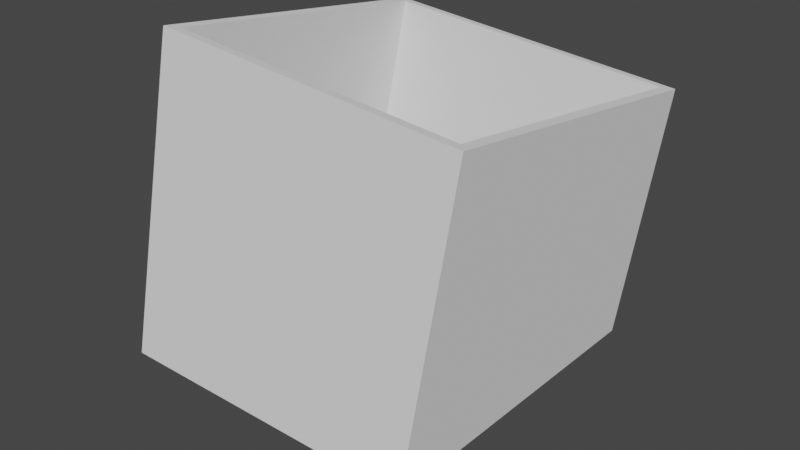 # Source: crooked-cube.blend  (saved by Blender 3.0.42; exported with 4.5.12 LTS)
import bpy
from mathutils import Matrix  # noqa: F401  (used for matrix-valued properties, if any)

bpy.ops.wm.read_factory_settings(use_empty=True)
scene = bpy.context.scene
scene.name = 'Scene'

# ---- collections
col_collection = bpy.data.collections.new('Collection'); scene.collection.children.link(col_collection)

# ---- world
world_world = bpy.data.worlds.new('World'); scene.world = world_world
world_world.use_nodes = True; world_world.node_tree.nodes.clear()
_N = world_world.node_tree.nodes; _L = world_world.node_tree.links
n0 = _N.new('ShaderNodeOutputWorld'); n0.name = 'World Output'; n0.location = (300, 300)
n1 = _N.new('ShaderNodeBackground'); n1.name = 'Background'; n1.location = (10, 300)
n1.inputs[0].default_value = (0.05088, 0.05088, 0.05088, 1.0)
_L.new(n1.outputs[0], n0.inputs[0])
n0.is_active_output = True
world_world.color = (0.05088, 0.05088, 0.05088)
world_world.use_sun_shadow = False
world_world.sun_shadow_jitter_overblur = 0.0

# ---- meshes
me_cube_004 = bpy.data.meshes.new('Cube.004')
me_cube_004.from_pydata([(-0.08, -0.08, 0.08), (-0.08, 0.08, 0.08), (0.08, -0.08, 0.08), (0.08, 0.08, 0.08), (-0.08, -0.08, -0.08041), (-0.07565, -0.07371, -0.07139), (-0.08, 0.08, -0.05817), (-0.07557, 0.07403, -0.05145), (0.08, 0.08, -0.04518), (0.07443, 0.07403, -0.03928), (0.08, -0.08, -0.06743), (0.07435, -0.07371, -0.05922), (-0.07506, -0.07488, 0.08), (-0.07506, 0.07489, 0.08), (0.07493, -0.07487, 0.08), (0.07493, 0.07489, 0.08), (0.007002, 0.002445, -0.06189), (0.00641, 0.001431, -0.05459), (0.006139, 0.0005006, -0.05474), (0.006731, 0.001516, -0.06204), (0.00569, -0.0003572, -0.05489), (0.006282, 0.0006582, -0.0622), (0.00508, -0.00111, -0.05504), (0.005673, -9.375e-05, -0.06235), (-0.002882, 0.003388, -0.06256), (-0.002773, 0.002422, -0.06269), (-0.0028, 0.004354, -0.06242), (-0.002529, 0.005284, -0.06227), (-0.00147, 0.006893, -0.06196), (-0.002005, 0.0006383, -0.06287), (-0.00208, 0.006141, -0.06211), (-0.001375, -0.0001107, -0.06292), (-0.002477, 0.001493, -0.06279), (0.004333, -0.001728, -0.05519), (0.004926, -0.0007115, -0.0625), (0.002034, 0.008352, -0.06147), (0.001063, 0.008255, -0.06156), (0.0001317, 0.007971, -0.06168), (0.003946, 0.00798, -0.06137), (0.005577, 0.00691, -0.06138), (0.004814, 0.007524, -0.06136), (0.003007, 0.00826, -0.06141), (-0.0007236, 0.007511, -0.06181), (0.003478, -0.002188, -0.05532), (0.004071, -0.001171, -0.06263), (0.002546, -0.002472, -0.05543), (0.00314, -0.001455, -0.06275), (-0.0006113, -0.0007248, -0.06295), (0.001195, -0.00146, -0.0629), (0.0002565, -0.00118, -0.06294), (0.002169, -0.001553, -0.06284), (0.006207, 0.006161, -0.06144), (0.007085, 0.003412, -0.06175), (0.006976, 0.004378, -0.06162), (0.00668, 0.005306, -0.06152), (0.001576, -0.002569, -0.05553), (0.000602, -0.002477, -0.05559), (-0.0003366, -0.002197, -0.05563), (-0.003474, 0.002374, -0.05527), (-0.002597, -0.0003771, -0.05557), (-0.003069, 0.0004785, -0.05549), (-0.003365, 0.001407, -0.05539), (-0.001204, -0.001741, -0.05564), (-0.001968, -0.001127, -0.05562), (-0.003391, 0.003341, -0.05513), (-0.00312, 0.004271, -0.05498), (-0.001314, 0.006499, -0.05454), (-0.002061, 0.005881, -0.05468), (-0.002671, 0.005129, -0.05483), (0.001444, 0.007341, -0.0542), (0.0004727, 0.007244, -0.05429), (0.002417, 0.007248, -0.05413), (-0.0004585, 0.006959, -0.0544), (0.004223, 0.006513, -0.05408), (0.004987, 0.005898, -0.05411), (0.006088, 0.004293, -0.05423), (0.006493, 0.002398, -0.05446), (0.006384, 0.003364, -0.05433), (0.005617, 0.005149, -0.05416), (0.003356, 0.006969, -0.05409), (0.02529, 0.02502, -0.04988), (0.02587, 0.02602, -0.05708), (0.0177, 0.01874, -0.05134), (0.02466, 0.02577, -0.04983), (0.02492, 0.02545, -0.04985), (0.01992, 0.01868, -0.05858), (0.01933, 0.01767, -0.05135), (0.01791, 0.01858, -0.05135), (0.01847, 0.01813, -0.05136), (0.02027, 0.01739, -0.05131), (0.01905, 0.01913, -0.05859), (0.02222, 0.0174, -0.05116), (0.024, 0.01814, -0.05091), (0.02315, 0.01768, -0.05104), (0.02125, 0.0173, -0.05125), (0.02536, 0.01951, -0.05062), (0.02616, 0.02227, -0.05018), (0.0162, 0.02224, -0.05099), (0.02608, 0.0213, -0.05032), (0.017, 0.025, -0.05055), (0.02605, 0.02323, -0.05006), (0.01655, 0.02414, -0.05071), (0.02576, 0.02416, -0.04995), (0.02634, 0.02516, -0.05716), (0.01628, 0.02321, -0.05085), (0.02581, 0.02037, -0.05046), (0.01921, 0.02683, -0.05013), (0.01836, 0.02637, -0.05026), (0.02111, 0.02721, -0.04992), (0.02475, 0.01876, -0.05077), (0.02014, 0.02711, -0.05001), (0.01761, 0.02575, -0.0504), (0.01678, 0.02325, -0.0582), (0.01689, 0.02228, -0.05833), (0.01686, 0.02421, -0.05806), (0.01766, 0.0205, -0.05852), (0.01758, 0.026, -0.05776), (0.01829, 0.01975, -0.05857), (0.01719, 0.02135, -0.05843), (0.01714, 0.02514, -0.05791), (0.01819, 0.02675, -0.0576), (0.01894, 0.02737, -0.05746), (0.02073, 0.02811, -0.05721), (0.0198, 0.02783, -0.05732), (0.02361, 0.02784, -0.05701), (0.02267, 0.02812, -0.05705), (0.02664, 0.02424, -0.05727), (0.02524, 0.02677, -0.05703), (0.02549, 0.02647, -0.05705), (0.02448, 0.02738, -0.057), (0.01849, 0.01959, -0.05857), (0.0217, 0.02821, -0.05711), (0.01707, 0.01949, -0.05129), (0.02675, 0.02327, -0.05739), (0.0166, 0.02035, -0.05121), (0.02389, 0.02638, -0.04981), (0.02209, 0.02712, -0.04985), (0.02667, 0.0223, -0.05753), (0.02303, 0.02684, -0.04982), (0.0163, 0.02128, -0.05111), (0.02086, 0.0184, -0.05855), (0.02183, 0.01831, -0.05848), (0.02639, 0.02137, -0.05768), (0.0228, 0.0184, -0.05839), (0.02459, 0.01915, -0.05814), (0.02373, 0.01869, -0.05827), (0.02595, 0.02052, -0.05784), (0.02534, 0.01976, -0.05799), (0.02634, -0.01927, -0.05577), (0.02694, -0.01825, -0.06315), (0.02589, -0.02013, -0.05592), (0.02649, -0.0191, -0.0633), (0.01883, -0.01987, -0.06403), (0.0182, -0.01912, -0.06398), (0.01959, -0.02049, -0.06406), (0.02528, -0.02088, -0.05607), (0.02588, -0.01986, -0.06346), (0.01773, -0.01827, -0.0639), (0.02046, -0.02094, -0.06405), (0.02164, -0.01243, -0.05523), (0.02224, -0.01141, -0.06258), (0.01743, -0.01734, -0.06379), (0.0214, -0.02122, -0.06401), (0.01732, -0.01637, -0.06367), (0.02237, -0.02132, -0.06395), (0.02453, -0.0215, -0.05622), (0.02513, -0.02047, -0.06361), (0.02261, -0.01253, -0.05516), (0.02321, -0.0115, -0.06251), (0.0174, -0.01541, -0.06353), (0.02334, -0.02122, -0.06385), (0.01814, -0.01389, -0.05571), (0.01774, -0.01438, -0.05581), (0.01974, -0.01281, -0.05543), (0.01888, -0.01327, -0.05557), (0.02067, -0.01253, -0.05532), (0.02442, -0.01326, -0.05511), (0.02355, -0.0128, -0.05512), (0.02518, -0.01388, -0.05514), (0.02581, -0.01462, -0.05519), (0.02669, -0.01738, -0.05549), (0.02661, -0.01834, -0.05562), (0.02658, -0.01641, -0.05536), (0.01768, -0.01448, -0.06338), (0.02629, -0.01548, -0.05526), (0.02368, -0.02196, -0.05635), (0.01812, -0.01362, -0.06322), (0.02427, -0.02093, -0.06374), (0.0176, -0.02015, -0.0566), (0.01713, -0.0193, -0.05652), (0.01986, -0.02197, -0.05666), (0.01899, -0.02151, -0.05667), (0.02415, -0.01178, -0.06248), (0.01823, -0.0209, -0.05665), (0.02502, -0.01224, -0.06247), (0.02578, -0.01285, -0.06249), (0.02641, -0.0136, -0.06255), (0.02688, -0.01446, -0.06263), (0.02729, -0.01635, -0.06286), (0.02721, -0.01732, -0.063), (0.02718, -0.01538, -0.06273), (0.01753, -0.01464, -0.05586), (0.02274, -0.02225, -0.05646), (0.01708, -0.0155, -0.05601), (0.02127, -0.01151, -0.06267), (0.01869, -0.01292, -0.06308), (0.01683, -0.01837, -0.05642), (0.01873, -0.01287, -0.06307), (0.0208, -0.02225, -0.05662), (0.02177, -0.02234, -0.05656), (0.01681, -0.01643, -0.05616), (0.01672, -0.0174, -0.0563), (0.01948, -0.01225, -0.06292), (0.02034, -0.01179, -0.06279), (-0.01907, -0.02235, -0.05987), (-0.02255, -0.01647, -0.06692), (-0.02219, -0.01457, -0.06662), (-0.02246, -0.0155, -0.06678), (-0.02174, -0.01372, -0.06647), (-0.02039, -0.01235, -0.06617), (-0.02113, -0.01297, -0.06631), (-0.0186, -0.0116, -0.06592), (-0.01953, -0.01189, -0.06604), (-0.02306, -0.01653, -0.05941), (-0.02234, -0.01474, -0.05911), (-0.02279, -0.0156, -0.05926), (-0.02098, -0.01337, -0.05881), (-0.0192, -0.01263, -0.05857), (-0.02013, -0.01291, -0.05868), (-0.02173, -0.01399, -0.05896), (-0.01809, -0.02244, -0.0598), (-0.01534, -0.0216, -0.05947), (-0.01619, -0.02206, -0.0596), (-0.01712, -0.02234, -0.05971), (-0.01353, -0.01937, -0.05902), (-0.01398, -0.02023, -0.05917), (-0.01318, -0.01747, -0.05873), (-0.01326, -0.01844, -0.05887), (-0.01459, -0.02098, -0.05932), (-0.01763, -0.01151, -0.06583), (-0.02244, -0.01744, -0.06704), (-0.02314, -0.0175, -0.05955), (-0.01666, -0.0116, -0.06576), (-0.01823, -0.01253, -0.05848), (-0.02214, -0.01836, -0.06715), (-0.01572, -0.01188, -0.06572), (-0.01725, -0.01262, -0.05841), (-0.02304, -0.01846, -0.05967), (-0.01847, -0.02132, -0.06726), (-0.02167, -0.01922, -0.06723), (-0.01485, -0.01233, -0.06572), (-0.02104, -0.01997, -0.06728), (-0.02274, -0.01939, -0.05977), (-0.01409, -0.01295, -0.06574), (-0.01449, -0.01262, -0.06573), (-0.01631, -0.0129, -0.05837), (-0.02028, -0.02058, -0.0673), (-0.02227, -0.02025, -0.05985), (-0.01941, -0.02104, -0.0673), (-0.01545, -0.01336, -0.05836), (-0.01509, -0.01365, -0.05837), (-0.01652, -0.02131, -0.0671), (-0.01474, -0.02057, -0.06685), (-0.01559, -0.02103, -0.06699), (-0.01749, -0.02141, -0.06719), (-0.01338, -0.0192, -0.06655), (-0.01346, -0.0137, -0.06579), (-0.01258, -0.01645, -0.0661), (-0.02001, -0.02207, -0.05991), (-0.01266, -0.01741, -0.06625), (-0.01269, -0.01548, -0.06598), (-0.01399, -0.01995, -0.06671), (-0.01293, -0.01834, -0.0664), (-0.01298, -0.01455, -0.06587), (-0.02164, -0.021, -0.0599), (-0.01468, -0.01397, -0.05838), (-0.02087, -0.02161, -0.05992), (-0.01405, -0.01472, -0.05843), (-0.01358, -0.01558, -0.05851), (-0.01329, -0.0165, -0.05861), (-0.02212, 0.02611, -0.06096), (-0.02228, 0.0259, -0.061), (-0.01453, 0.01967, -0.06124), (-0.01488, 0.01938, -0.06131), (-0.01528, 0.01905, -0.06139), (-0.01512, 0.01866, -0.05401), (-0.02309, 0.02315, -0.06145), (-0.02298, 0.02218, -0.06158), (-0.023, 0.02412, -0.06131), (-0.02221, 0.0204, -0.06176), (-0.01875, 0.02711, -0.05317), (-0.01817, 0.02812, -0.06036), (-0.02268, 0.02126, -0.06168), (-0.02273, 0.02505, -0.06116), (-0.01586, 0.01805, -0.05416), (-0.0155, 0.01834, -0.05409), (-0.02082, 0.01904, -0.06184), (-0.01901, 0.0183, -0.0618), (-0.01995, 0.01858, -0.06183), (-0.01706, 0.01831, -0.06164), (-0.01613, 0.01859, -0.06152), (-0.01804, 0.01821, -0.06173), (-0.02167, 0.02666, -0.06085), (-0.02158, 0.01965, -0.06182), (-0.01778, 0.02702, -0.0531), (-0.0172, 0.02802, -0.0603), (-0.02287, 0.0249, -0.0538), (-0.02274, 0.02506, -0.05377), (-0.02332, 0.02404, -0.05395), (-0.01672, 0.01759, -0.05429), (-0.02226, 0.02566, -0.05365), (-0.01451, 0.01942, -0.05386), (-0.02359, 0.02311, -0.0541), (-0.02093, 0.02727, -0.0607), (-0.01914, 0.02802, -0.06046), (-0.02007, 0.02773, -0.06057), (-0.01765, 0.0173, -0.0544), (-0.01539, 0.02729, -0.06025), (-0.01626, 0.02774, -0.06026), (-0.01392, 0.02042, -0.06109), (-0.014, 0.02592, -0.06033), (-0.01312, 0.02317, -0.06064), (-0.0132, 0.02221, -0.06078), (-0.01323, 0.02414, -0.06051), (-0.01347, 0.02128, -0.06093), (-0.02151, 0.02627, -0.05351), (-0.01352, 0.02507, -0.06041), (-0.01463, 0.02667, -0.06028), (-0.02367, 0.02215, -0.05424), (-0.01406, 0.02027, -0.05371), (-0.01862, 0.0172, -0.05449), (-0.01684, 0.02674, -0.05306), (-0.02066, 0.02673, -0.05337), (-0.0196, 0.0173, -0.05456), (-0.01379, 0.0212, -0.05356), (-0.02356, 0.02118, -0.05436), (-0.0228, 0.0194, -0.05454), (-0.02327, 0.02025, -0.05446), (-0.0214, 0.01803, -0.05461), (-0.02053, 0.01758, -0.0546), (-0.02217, 0.01865, -0.05459), (-0.01597, 0.02629, -0.05305), (-0.01973, 0.02702, -0.05326), (-0.01411, 0.02407, -0.0532), (-0.01458, 0.02492, -0.05313), (-0.0137, 0.02217, -0.05343), (-0.01381, 0.02314, -0.0533), (-0.01521, 0.02567, -0.05308)], [], [(0, 1, 6, 4), (6, 1, 3, 8), (8, 3, 2, 10), (10, 2, 0, 4), (12, 0, 2, 3, 1, 13, 15, 14), (1, 0, 12, 13), (117, 130, 39, 40, 38, 41, 35, 36, 37, 42, 28, 283, 282, 319, 324, 322, 321, 323, 326, 320, 327, 317, 318, 305, 291, 314, 315, 313, 302, 280, 6, 8, 128, 127, 129, 124, 125, 131, 122, 123, 121, 120, 116, 119, 114, 112, 113, 118, 115), (21, 207, 205, 23), (253, 31, 47, 49, 48, 50, 46, 44, 34, 23, 205, 186, 183, 169, 163, 161, 157, 153, 152, 154, 158, 162, 164, 170, 187, 166, 156, 151, 149, 199, 198, 200, 197, 196, 195, 194, 192, 168, 160, 204, 213, 212, 207, 21, 19, 16, 52, 53, 54, 51, 39, 130, 90, 85, 140, 141, 143, 145, 144, 147, 146, 142, 137, 133, 126, 103, 81, 128, 8, 10, 4, 6, 280, 281, 293, 288, 286, 287, 292, 289, 303, 296, 298, 297, 301, 299, 300, 284, 283, 28, 30, 27, 26, 24, 25, 32, 29, 254, 250, 245, 242, 239, 221, 222, 219, 220, 218, 216, 217, 215, 240, 244, 249, 251, 256, 258, 248, 264, 261, 263, 262, 271, 265, 272, 269, 267, 270, 273, 266), (31, 253, 254, 29), (5, 7, 13, 12), (13, 7, 9, 15), (9, 11, 14, 15), (11, 5, 12, 14), (87, 74, 78, 75, 77, 76, 17, 18, 20, 22, 171, 174, 173, 175, 159, 167, 177, 176, 178, 179, 184, 182, 180, 181, 148, 150, 155, 165, 185, 202, 209, 208, 190, 191, 193, 188, 189, 206, 211, 210, 203, 201, 172, 33, 43, 45, 55, 56, 57, 62, 63, 275, 277, 278, 279, 236, 237, 234, 235, 238, 231, 232, 233, 230, 214, 268, 276, 274, 257, 252, 247, 241, 223, 225, 224, 229, 226, 228, 227, 243, 246, 255, 259, 260, 59, 60, 61, 58, 64, 65, 68, 67, 295, 294, 309, 316, 330, 333, 339, 338, 340, 336, 337, 335, 328, 312, 308, 306, 307, 7, 5, 11, 9, 84, 80, 102, 100, 96, 98, 105, 95, 109, 92, 93, 91, 94, 89, 86, 88), (275, 63, 59, 260), (171, 22, 33, 172), (67, 66, 72, 70, 69, 71, 79, 73, 74, 87, 82, 132, 134, 139, 97, 104, 101, 99, 111, 107, 106, 110, 108, 136, 138, 135, 83, 84, 9, 7, 307, 310, 325, 332, 342, 290, 304, 331, 341, 347, 344, 343, 346, 345, 334, 329, 311, 285, 295), (35, 41, 71, 69), (41, 38, 79, 71), (38, 40, 73, 79), (40, 39, 74, 73), (74, 39, 51, 78), (78, 51, 54, 75), (75, 54, 53, 77), (77, 53, 52, 76), (52, 16, 17, 76), (16, 19, 18, 17), (19, 21, 20, 18), (21, 23, 22, 20), (23, 34, 33, 22), (34, 44, 43, 33), (44, 46, 45, 43), (46, 50, 55, 45), (55, 50, 48, 56), (56, 48, 49, 57), (57, 49, 47, 62), (31, 63, 62, 47), (31, 29, 59, 63), (29, 32, 60, 59), (32, 25, 61, 60), (25, 24, 58, 61), (24, 26, 64, 58), (26, 27, 65, 64), (27, 30, 68, 65), (30, 28, 67, 68), (28, 42, 66, 67), (42, 37, 72, 66), (37, 36, 70, 72), (36, 35, 69, 70), (108, 131, 125, 136), (136, 125, 124, 138), (138, 124, 129, 135), (135, 129, 127, 83), (83, 127, 128, 81, 80, 84), (80, 81, 103, 102), (102, 103, 126, 100), (100, 126, 133, 96), (137, 98, 96, 133), (142, 105, 98, 137), (146, 95, 105, 142), (147, 109, 95, 146), (144, 92, 109, 147), (145, 93, 92, 144), (143, 91, 93, 145), (141, 94, 91, 143), (94, 141, 140, 89), (85, 86, 89, 140), (90, 88, 86, 85), (87, 88, 90, 130, 117, 82), (132, 82, 117, 115), (132, 115, 118, 134), (134, 118, 113, 139), (112, 97, 139, 113), (104, 97, 112, 114), (101, 104, 114, 119), (99, 101, 119, 116), (111, 99, 116, 120), (107, 111, 120, 121), (106, 107, 121, 123), (110, 106, 123, 122), (108, 110, 122, 131), (160, 168, 167, 159), (192, 177, 167, 168), (194, 176, 177, 192), (195, 178, 176, 194), (178, 195, 196, 179), (179, 196, 197, 184), (184, 197, 200, 182), (182, 200, 198, 180), (199, 181, 180, 198), (148, 181, 199, 149), (150, 148, 149, 151), (155, 150, 151, 156), (156, 166, 165, 155), (165, 166, 187, 185), (185, 187, 170, 202), (170, 164, 209, 202), (209, 164, 162, 208), (208, 162, 158, 190), (190, 158, 154, 191), (191, 154, 152, 193), (193, 152, 153, 188), (153, 157, 189, 188), (189, 157, 161, 206), (206, 161, 163, 211), (211, 163, 169, 210), (169, 183, 203, 210), (183, 186, 201, 203), (171, 172, 201, 186, 205, 207), (174, 171, 207, 212), (173, 174, 212, 213), (175, 173, 213, 204), (160, 159, 175, 204), (243, 239, 242, 246), (246, 242, 245, 255), (255, 245, 250, 259), (260, 259, 250, 254, 253, 275), (266, 277, 275, 253), (277, 266, 273, 278), (278, 273, 270, 279), (279, 270, 267, 236), (269, 237, 236, 267), (272, 234, 237, 269), (265, 235, 234, 272), (271, 238, 235, 265), (262, 231, 238, 271), (263, 232, 231, 262), (261, 233, 232, 263), (264, 230, 233, 261), (230, 264, 248, 214), (214, 248, 258, 268), (268, 258, 256, 276), (276, 256, 251, 274), (274, 251, 249, 257), (257, 249, 244, 252), (252, 244, 240, 247), (247, 240, 215, 241), (241, 215, 217, 223), (217, 216, 225, 223), (216, 218, 224, 225), (218, 220, 229, 224), (220, 219, 226, 229), (219, 222, 228, 226), (222, 221, 227, 228), (227, 221, 239, 243), (291, 305, 304, 290), (305, 318, 331, 304), (318, 317, 341, 331), (317, 327, 347, 341), (347, 327, 320, 344), (344, 320, 326, 343), (343, 326, 323, 346), (346, 323, 321, 345), (321, 322, 334, 345), (322, 324, 329, 334), (324, 319, 311, 329), (282, 285, 311, 319), (282, 283, 284, 294, 295, 285), (284, 300, 309, 294), (300, 299, 316, 309), (299, 301, 330, 316), (330, 301, 297, 333), (333, 297, 298, 339), (339, 298, 296, 338), (338, 296, 303, 340), (303, 289, 336, 340), (289, 292, 337, 336), (292, 287, 335, 337), (335, 287, 286, 328), (328, 286, 288, 312), (312, 288, 293, 308), (293, 281, 306, 308), (281, 280, 302, 310, 307, 306), (325, 310, 302, 313), (313, 315, 332, 325), (315, 314, 342, 332), (314, 291, 290, 342), (8, 6, 4, 10)])
_uv = me_cube_004.uv_layers.new(name='UVMap')
_uv.uv.foreach_set('vector', [0.625, 0.0, 0.625, 0.25, 0.4239, 0.25, 0.3915, 0.0, 0.4239, 0.25, 0.625, 0.25, 0.625, 0.5, 0.4428, 0.5, 0.4428, 0.5, 0.625, 0.5, 0.625, 0.75, 0.4104, 0.75, 0.4104, 0.75, 0.625, 0.75, 0.625, 1.0, 0.3915, 1.0, 0.8673, 0.742, 0.875, 0.75, 0.625, 0.75, 0.625, 0.5, 0.875, 0.5, 0.8673, 0.508, 0.6329, 0.508, 0.6329, 0.742, 0.875, 0.5, 0.875, 0.75, 0.8673, 0.742, 0.8673, 0.508, 0.7294, 0.6057, 0.7292, 0.6059, 0.7456, 0.6219, 0.7465, 0.6211, 0.7476, 0.6205, 0.7488, 0.6201, 0.75, 0.62, 0.7512, 0.6201, 0.7524, 0.6205, 0.7535, 0.6211, 0.7544, 0.6219, 0.771, 0.6061, 0.7706, 0.6057, 0.7698, 0.6048, 0.7692, 0.6037, 0.7689, 0.6025, 0.7688, 0.6013, 0.7689, 0.6001, 0.7692, 0.5989, 0.7698, 0.5978, 0.7706, 0.5969, 0.7715, 0.5961, 0.7726, 0.5955, 0.7738, 0.5951, 0.775, 0.595, 0.7762, 0.5951, 0.7774, 0.5955, 0.7785, 0.5961, 0.7794, 0.5969, 0.78, 0.5975, 0.8517, 0.5294, 0.651, 0.5299, 0.7203, 0.5972, 0.7206, 0.5969, 0.7215, 0.5961, 0.7226, 0.5955, 0.7238, 0.5951, 0.725, 0.595, 0.7262, 0.5951, 0.7274, 0.5955, 0.7285, 0.5961, 0.7294, 0.5969, 0.7302, 0.5978, 0.7308, 0.5989, 0.7311, 0.6001, 0.7312, 0.6013, 0.7311, 0.6025, 0.7308, 0.6037, 0.7302, 0.6048, 0.7448, 0.6298, 0.7294, 0.6469, 0.7295, 0.6469, 0.7456, 0.6307, 0.7706, 0.6469, 0.7544, 0.6307, 0.7535, 0.6315, 0.7524, 0.6321, 0.7512, 0.6324, 0.75, 0.6325, 0.7488, 0.6324, 0.7476, 0.6321, 0.7465, 0.6315, 0.7456, 0.6307, 0.7295, 0.6469, 0.7302, 0.6478, 0.7308, 0.6489, 0.7311, 0.6501, 0.7312, 0.6513, 0.7311, 0.6525, 0.7308, 0.6537, 0.7302, 0.6547, 0.7294, 0.6557, 0.7285, 0.6565, 0.7274, 0.6571, 0.7262, 0.6574, 0.725, 0.6575, 0.7238, 0.6574, 0.7226, 0.6571, 0.7215, 0.6565, 0.7206, 0.6557, 0.7198, 0.6548, 0.7192, 0.6537, 0.7189, 0.6525, 0.7188, 0.6513, 0.7189, 0.6501, 0.7192, 0.6489, 0.7198, 0.6478, 0.7206, 0.6469, 0.7215, 0.6461, 0.7226, 0.6455, 0.7238, 0.6451, 0.725, 0.645, 0.7262, 0.6451, 0.7274, 0.6455, 0.7285, 0.6461, 0.7294, 0.6469, 0.7448, 0.6298, 0.7442, 0.6287, 0.7439, 0.6275, 0.7438, 0.6263, 0.7439, 0.6251, 0.7442, 0.6239, 0.7448, 0.6228, 0.7456, 0.6219, 0.7292, 0.6059, 0.7285, 0.6065, 0.7274, 0.6071, 0.7262, 0.6074, 0.725, 0.6075, 0.7238, 0.6074, 0.7226, 0.6071, 0.7215, 0.6065, 0.7206, 0.6057, 0.7198, 0.6048, 0.7192, 0.6037, 0.7189, 0.6025, 0.7187, 0.6013, 0.7189, 0.6001, 0.7192, 0.5989, 0.7198, 0.5978, 0.7203, 0.5972, 0.651, 0.5299, 0.6537, 0.7318, 0.8544, 0.7313, 0.8517, 0.5294, 0.78, 0.5975, 0.7802, 0.5978, 0.7808, 0.5989, 0.7811, 0.6001, 0.7813, 0.6013, 0.7811, 0.6025, 0.7808, 0.6037, 0.7802, 0.6048, 0.7794, 0.6057, 0.7785, 0.6065, 0.7774, 0.6071, 0.7762, 0.6074, 0.775, 0.6075, 0.7738, 0.6074, 0.7726, 0.6071, 0.7715, 0.6065, 0.771, 0.6061, 0.7544, 0.6219, 0.7552, 0.6228, 0.7558, 0.6239, 0.7561, 0.6251, 0.7563, 0.6263, 0.7561, 0.6275, 0.7558, 0.6287, 0.7552, 0.6298, 0.7711, 0.6464, 0.7715, 0.6461, 0.7726, 0.6455, 0.7738, 0.6451, 0.775, 0.645, 0.7762, 0.6451, 0.7774, 0.6455, 0.7785, 0.6461, 0.7794, 0.6469, 0.7802, 0.6478, 0.7808, 0.6489, 0.7811, 0.6501, 0.7812, 0.6513, 0.7811, 0.6525, 0.7808, 0.6537, 0.7802, 0.6548, 0.7794, 0.6557, 0.7785, 0.6565, 0.7774, 0.6571, 0.7762, 0.6574, 0.775, 0.6575, 0.7738, 0.6574, 0.7726, 0.6571, 0.7715, 0.6565, 0.7706, 0.6557, 0.7698, 0.6548, 0.7692, 0.6537, 0.7689, 0.6525, 0.7688, 0.6513, 0.7689, 0.6501, 0.7692, 0.6489, 0.7698, 0.6478, 0.7544, 0.6307, 0.7706, 0.6469, 0.7711, 0.6464, 0.7552, 0.6298, 0.3852, 0.0, 0.4137, 0.25, 0.6021, 0.25, 0.6021, 0.0, 0.6021, 0.25, 0.4137, 0.25, 0.4304, 0.5, 0.602, 0.5, 0.4304, 0.5, 0.4019, 0.75, 0.6021, 0.75, 0.602, 0.5, 0.4019, 0.75, 0.3852, 1.0, 0.6021, 1.0, 0.6021, 0.75, 0.7292, 0.607, 0.7456, 0.6232, 0.7448, 0.6242, 0.7442, 0.6253, 0.7439, 0.6265, 0.7437, 0.6277, 0.7439, 0.629, 0.7442, 0.6301, 0.7448, 0.6312, 0.7456, 0.6322, 0.7294, 0.6486, 0.7285, 0.6478, 0.7274, 0.6472, 0.7262, 0.6469, 0.725, 0.6468, 0.7238, 0.6469, 0.7226, 0.6472, 0.7215, 0.6478, 0.7206, 0.6486, 0.7198, 0.6496, 0.7192, 0.6507, 0.7189, 0.6519, 0.7187, 0.6531, 0.7189, 0.6543, 0.7192, 0.6555, 0.7198, 0.6566, 0.7206, 0.6576, 0.7215, 0.6584, 0.7226, 0.659, 0.7238, 0.6593, 0.725, 0.6595, 0.7262, 0.6593, 0.7274, 0.659, 0.7285, 0.6584, 0.7294, 0.6576, 0.7302, 0.6566, 0.7308, 0.6555, 0.7311, 0.6543, 0.7313, 0.6531, 0.7311, 0.6519, 0.7308, 0.6507, 0.7302, 0.6496, 0.7299, 0.6492, 0.7465, 0.633, 0.7476, 0.6336, 0.7488, 0.6339, 0.75, 0.6341, 0.7512, 0.6339, 0.7524, 0.6336, 0.7535, 0.633, 0.7544, 0.6322, 0.7706, 0.6486, 0.7698, 0.6496, 0.7692, 0.6507, 0.7689, 0.6519, 0.7687, 0.6531, 0.7689, 0.6543, 0.7692, 0.6555, 0.7698, 0.6566, 0.7706, 0.6576, 0.7715, 0.6584, 0.7726, 0.659, 0.7738, 0.6593, 0.775, 0.6595, 0.7762, 0.6593, 0.7774, 0.659, 0.7785, 0.6584, 0.7794, 0.6576, 0.7802, 0.6566, 0.7808, 0.6555, 0.7811, 0.6543, 0.7813, 0.6531, 0.7811, 0.6519, 0.7808, 0.6507, 0.7802, 0.6496, 0.7794, 0.6486, 0.7785, 0.6478, 0.7774, 0.6472, 0.7762, 0.6469, 0.775, 0.6468, 0.7738, 0.6469, 0.7726, 0.6472, 0.7715, 0.6478, 0.7711, 0.6482, 0.7552, 0.6312, 0.7558, 0.6301, 0.7561, 0.629, 0.7562, 0.6277, 0.7561, 0.6265, 0.7558, 0.6253, 0.7552, 0.6242, 0.7544, 0.6232, 0.7711, 0.6072, 0.7715, 0.6076, 0.7726, 0.6082, 0.7738, 0.6085, 0.775, 0.6087, 0.7762, 0.6085, 0.7774, 0.6082, 0.7785, 0.6076, 0.7794, 0.6068, 0.7802, 0.6058, 0.7808, 0.6047, 0.7811, 0.6036, 0.7813, 0.6023, 0.7811, 0.6011, 0.7808, 0.5999, 0.7802, 0.5988, 0.78, 0.5986, 0.8455, 0.5357, 0.848, 0.725, 0.6599, 0.7254, 0.6574, 0.5361, 0.7203, 0.5982, 0.7198, 0.5988, 0.7192, 0.5999, 0.7189, 0.6011, 0.7188, 0.6023, 0.7189, 0.6036, 0.7192, 0.6047, 0.7198, 0.6058, 0.7206, 0.6068, 0.7215, 0.6076, 0.7226, 0.6082, 0.7238, 0.6085, 0.725, 0.6087, 0.7262, 0.6085, 0.7274, 0.6082, 0.7285, 0.6076, 0.7706, 0.6486, 0.7544, 0.6322, 0.7552, 0.6312, 0.7711, 0.6482, 0.7294, 0.6486, 0.7456, 0.6322, 0.7465, 0.633, 0.7299, 0.6492, 0.7544, 0.6232, 0.7535, 0.6224, 0.7524, 0.6218, 0.7512, 0.6215, 0.75, 0.6214, 0.7488, 0.6215, 0.7476, 0.6218, 0.7465, 0.6224, 0.7456, 0.6232, 0.7292, 0.607, 0.7294, 0.6068, 0.7302, 0.6058, 0.7308, 0.6047, 0.7311, 0.6036, 0.7313, 0.6023, 0.7311, 0.6011, 0.7308, 0.5999, 0.7302, 0.5988, 0.7294, 0.5978, 0.7285, 0.597, 0.7274, 0.5964, 0.7262, 0.5961, 0.725, 0.596, 0.7238, 0.5961, 0.7226, 0.5964, 0.7215, 0.597, 0.7206, 0.5978, 0.7203, 0.5982, 0.6574, 0.5361, 0.8455, 0.5357, 0.78, 0.5986, 0.7794, 0.5978, 0.7785, 0.597, 0.7774, 0.5965, 0.7762, 0.5961, 0.775, 0.596, 0.7738, 0.5961, 0.7726, 0.5965, 0.7715, 0.597, 0.7706, 0.5978, 0.7698, 0.5988, 0.7692, 0.5999, 0.7689, 0.6011, 0.7688, 0.6023, 0.7689, 0.6036, 0.7692, 0.6047, 0.7698, 0.6058, 0.7706, 0.6068, 0.7711, 0.6072, 1.0, 0.7332, 0.9688, 0.7332, 0.9688, 0.7351, 1.0, 0.7351, 0.9688, 0.7332, 0.9375, 0.7332, 0.9375, 0.7351, 0.9688, 0.7351, 0.9375, 0.7332, 0.9062, 0.7332, 0.9062, 0.7351, 0.9375, 0.7351, 0.9062, 0.7332, 0.875, 0.7332, 0.875, 0.7351, 0.9062, 0.7351, 0.875, 0.7351, 0.875, 0.7332, 0.8438, 0.7332, 0.8438, 0.7351, 0.8438, 0.7351, 0.8438, 0.7332, 0.8125, 0.7332, 0.8125, 0.7351, 0.8125, 0.7351, 0.8125, 0.7332, 0.7812, 0.7332, 0.7812, 0.7351, 0.7812, 0.7351, 0.7812, 0.7332, 0.75, 0.7332, 0.75, 0.7351, 0.75, 0.7332, 0.7188, 0.7332, 0.7188, 0.7351, 0.75, 0.7351, 0.7188, 0.7332, 0.6875, 0.7332, 0.6875, 0.7351, 0.7188, 0.7351, 0.6875, 0.7332, 0.6562, 0.7332, 0.6562, 0.7351, 0.6875, 0.7351, 0.6562, 0.7332, 0.625, 0.7332, 0.625, 0.7351, 0.6562, 0.7351, 0.625, 0.7332, 0.5938, 0.7332, 0.5938, 0.7351, 0.625, 0.7351, 0.5938, 0.7332, 0.5625, 0.7332, 0.5625, 0.7351, 0.5938, 0.7351, 0.5625, 0.7332, 0.5312, 0.7332, 0.5312, 0.7351, 0.5625, 0.7351, 0.5312, 0.7332, 0.5, 0.7332, 0.5, 0.7351, 0.5312, 0.7351, 0.5, 0.7351, 0.5, 0.7332, 0.4688, 0.7332, 0.4688, 0.7351, 0.4688, 0.7351, 0.4688, 0.7332, 0.4375, 0.7332, 0.4375, 0.7351, 0.4375, 0.7351, 0.4375, 0.7332, 0.4062, 0.7332, 0.4062, 0.7351, 0.375, 0.7332, 0.375, 0.7351, 0.4062, 0.7351, 0.4062, 0.7332, 0.375, 0.7332, 0.3438, 0.7332, 0.3438, 0.7351, 0.375, 0.7351, 0.3438, 0.7332, 0.3125, 0.7332, 0.3125, 0.7351, 0.3438, 0.7351, 0.3125, 0.7332, 0.2812, 0.7332, 0.2812, 0.7351, 0.3125, 0.7351, 0.2812, 0.7332, 0.25, 0.7332, 0.25, 0.7351, 0.2812, 0.7351, 0.25, 0.7332, 0.2188, 0.7332, 0.2188, 0.7351, 0.25, 0.7351, 0.2188, 0.7332, 0.1875, 0.7332, 0.1875, 0.7351, 0.2188, 0.7351, 0.1875, 0.7332, 0.1562, 0.7332, 0.1562, 0.7351, 0.1875, 0.7351, 0.1562, 0.7332, 0.125, 0.7332, 0.125, 0.7351, 0.1562, 0.7351, 0.125, 0.7332, 0.09375, 0.7332, 0.09375, 0.7351, 0.125, 0.7351, 0.09375, 0.7332, 0.0625, 0.7332, 0.0625, 0.7351, 0.09375, 0.7351, 0.0625, 0.7332, 0.03125, 0.7332, 0.03125, 0.7351, 0.0625, 0.7351, 0.03125, 0.7332, 0.0, 0.7332, 0.0, 0.7351, 0.03125, 0.7351, 1.0, 0.735, 1.0, 0.7332, 0.9688, 0.7332, 0.9688, 0.735, 0.9688, 0.735, 0.9688, 0.7332, 0.9375, 0.7332, 0.9375, 0.735, 0.9375, 0.735, 0.9375, 0.7332, 0.9062, 0.7332, 0.9062, 0.735, 0.9062, 0.735, 0.9062, 0.7332, 0.875, 0.7332, 0.875, 0.735, 0.875, 0.735, 0.875, 0.7332, 0.8625, 0.7332, 0.8438, 0.7332, 0.8438, 0.735, 0.8619, 0.735, 0.8438, 0.735, 0.8438, 0.7332, 0.8125, 0.7332, 0.8125, 0.735, 0.8125, 0.735, 0.8125, 0.7332, 0.7812, 0.7332, 0.7812, 0.735, 0.7812, 0.735, 0.7812, 0.7332, 0.75, 0.7332, 0.75, 0.735, 0.7188, 0.7332, 0.7188, 0.735, 0.75, 0.735, 0.75, 0.7332, 0.6875, 0.7332, 0.6875, 0.735, 0.7188, 0.735, 0.7188, 0.7332, 0.6562, 0.7332, 0.6562, 0.735, 0.6875, 0.735, 0.6875, 0.7332, 0.625, 0.7332, 0.625, 0.735, 0.6562, 0.735, 0.6562, 0.7332, 0.5938, 0.7332, 0.5938, 0.735, 0.625, 0.735, 0.625, 0.7332, 0.5625, 0.7332, 0.5625, 0.735, 0.5938, 0.735, 0.5938, 0.7332, 0.5312, 0.7332, 0.5312, 0.735, 0.5625, 0.735, 0.5625, 0.7332, 0.5, 0.7332, 0.5, 0.735, 0.5312, 0.735, 0.5312, 0.7332, 0.5, 0.735, 0.5, 0.7332, 0.4688, 0.7332, 0.4688, 0.735, 0.4375, 0.7332, 0.4375, 0.735, 0.4688, 0.735, 0.4688, 0.7332, 0.4062, 0.7332, 0.4062, 0.735, 0.4375, 0.735, 0.4375, 0.7332, 0.3835, 0.735, 0.4062, 0.735, 0.4062, 0.7332, 0.3831, 0.7332, 0.375, 0.7332, 0.375, 0.735, 0.3438, 0.735, 0.375, 0.735, 0.375, 0.7332, 0.3438, 0.7332, 0.3438, 0.735, 0.3438, 0.7332, 0.3125, 0.7332, 0.3125, 0.735, 0.3125, 0.735, 0.3125, 0.7332, 0.2812, 0.7332, 0.2812, 0.735, 0.25, 0.7332, 0.25, 0.735, 0.2812, 0.735, 0.2812, 0.7332, 0.2188, 0.735, 0.25, 0.735, 0.25, 0.7332, 0.2188, 0.7332, 0.1875, 0.735, 0.2188, 0.735, 0.2188, 0.7332, 0.1875, 0.7332, 0.1562, 0.735, 0.1875, 0.735, 0.1875, 0.7332, 0.1562, 0.7332, 0.125, 0.735, 0.1562, 0.735, 0.1562, 0.7332, 0.125, 0.7332, 0.09375, 0.735, 0.125, 0.735, 0.125, 0.7332, 0.09375, 0.7332, 0.0625, 0.735, 0.09375, 0.735, 0.09375, 0.7332, 0.0625, 0.7332, 0.03125, 0.735, 0.0625, 0.735, 0.0625, 0.7332, 0.03125, 0.7332, 0.0, 0.735, 0.03125, 0.735, 0.03125, 0.7332, 0.0, 0.7332, 1.0, 0.7332, 0.9688, 0.7332, 0.9688, 0.7351, 1.0, 0.7351, 0.9375, 0.7332, 0.9375, 0.7351, 0.9688, 0.7351, 0.9688, 0.7332, 0.9062, 0.7332, 0.9062, 0.7351, 0.9375, 0.7351, 0.9375, 0.7332, 0.875, 0.7332, 0.875, 0.7351, 0.9062, 0.7351, 0.9062, 0.7332, 0.875, 0.7351, 0.875, 0.7332, 0.8438, 0.7332, 0.8438, 0.7351, 0.8438, 0.7351, 0.8438, 0.7332, 0.8125, 0.7332, 0.8125, 0.7351, 0.8125, 0.7351, 0.8125, 0.7332, 0.7812, 0.7332, 0.7812, 0.7351, 0.7812, 0.7351, 0.7812, 0.7332, 0.75, 0.7332, 0.75, 0.7351, 0.7188, 0.7332, 0.7188, 0.7351, 0.75, 0.7351, 0.75, 0.7332, 0.6875, 0.7351, 0.7188, 0.7351, 0.7188, 0.7332, 0.6875, 0.7332, 0.6562, 0.7351, 0.6875, 0.7351, 0.6875, 0.7332, 0.6562, 0.7332, 0.625, 0.7351, 0.6562, 0.7351, 0.6562, 0.7332, 0.625, 0.7332, 0.625, 0.7332, 0.5938, 0.7332, 0.5938, 0.7351, 0.625, 0.7351, 0.5938, 0.7351, 0.5938, 0.7332, 0.5625, 0.7332, 0.5625, 0.7351, 0.5625, 0.7351, 0.5625, 0.7332, 0.5312, 0.7332, 0.5312, 0.7351, 0.5312, 0.7332, 0.5, 0.7332, 0.5, 0.7351, 0.5312, 0.7351, 0.5, 0.7351, 0.5, 0.7332, 0.4688, 0.7332, 0.4688, 0.7351, 0.4688, 0.7351, 0.4688, 0.7332, 0.4375, 0.7332, 0.4375, 0.7351, 0.4375, 0.7351, 0.4375, 0.7332, 0.4062, 0.7332, 0.4062, 0.7351, 0.4062, 0.7351, 0.4062, 0.7332, 0.375, 0.7332, 0.375, 0.7351, 0.375, 0.7351, 0.375, 0.7332, 0.3438, 0.7332, 0.3438, 0.7351, 0.3438, 0.7332, 0.3125, 0.7332, 0.3125, 0.7351, 0.3438, 0.7351, 0.3125, 0.7351, 0.3125, 0.7332, 0.2812, 0.7332, 0.2812, 0.7351, 0.2812, 0.7351, 0.2812, 0.7332, 0.25, 0.7332, 0.25, 0.7351, 0.25, 0.7351, 0.25, 0.7332, 0.2188, 0.7332, 0.2188, 0.7351, 0.2188, 0.7332, 0.1875, 0.7332, 0.1875, 0.7351, 0.2188, 0.7351, 0.1875, 0.7332, 0.1562, 0.7332, 0.1562, 0.7351, 0.1875, 0.7351, 0.125, 0.7351, 0.1453, 0.7351, 0.1562, 0.7351, 0.1562, 0.7332, 0.1271, 0.7332, 0.125, 0.7332, 0.09375, 0.7351, 0.125, 0.7351, 0.125, 0.7332, 0.09375, 0.7332, 0.0625, 0.7351, 0.09375, 0.7351, 0.09375, 0.7332, 0.0625, 0.7332, 0.03125, 0.7351, 0.0625, 0.7351, 0.0625, 0.7332, 0.03125, 0.7332, 0.0, 0.7332, 0.0, 0.7351, 0.03125, 0.7351, 0.03125, 0.7332, 1.0, 0.7351, 1.0, 0.7332, 0.9688, 0.7332, 0.9688, 0.7351, 0.9688, 0.7351, 0.9688, 0.7332, 0.9375, 0.7332, 0.9375, 0.7351, 0.9375, 0.7351, 0.9375, 0.7332, 0.9062, 0.7332, 0.9062, 0.7351, 0.8916, 0.7351, 0.9062, 0.7351, 0.9062, 0.7332, 0.8917, 0.7332, 0.875, 0.7332, 0.875, 0.7351, 0.8438, 0.7332, 0.8438, 0.7351, 0.875, 0.7351, 0.875, 0.7332, 0.8438, 0.7351, 0.8438, 0.7332, 0.8125, 0.7332, 0.8125, 0.7351, 0.8125, 0.7351, 0.8125, 0.7332, 0.7812, 0.7332, 0.7812, 0.7351, 0.7812, 0.7351, 0.7812, 0.7332, 0.75, 0.7332, 0.75, 0.7351, 0.7188, 0.7332, 0.7188, 0.7351, 0.75, 0.7351, 0.75, 0.7332, 0.6875, 0.7332, 0.6875, 0.7351, 0.7188, 0.7351, 0.7188, 0.7332, 0.6562, 0.7332, 0.6562, 0.7351, 0.6875, 0.7351, 0.6875, 0.7332, 0.625, 0.7332, 0.625, 0.7351, 0.6562, 0.7351, 0.6562, 0.7332, 0.5938, 0.7332, 0.5938, 0.7351, 0.625, 0.7351, 0.625, 0.7332, 0.5625, 0.7332, 0.5625, 0.7351, 0.5938, 0.7351, 0.5938, 0.7332, 0.5312, 0.7332, 0.5312, 0.7351, 0.5625, 0.7351, 0.5625, 0.7332, 0.5, 0.7332, 0.5, 0.7351, 0.5312, 0.7351, 0.5312, 0.7332, 0.5, 0.7351, 0.5, 0.7332, 0.4688, 0.7332, 0.4688, 0.7351, 0.4688, 0.7351, 0.4688, 0.7332, 0.4375, 0.7332, 0.4375, 0.7351, 0.4375, 0.7351, 0.4375, 0.7332, 0.4062, 0.7332, 0.4062, 0.7351, 0.4062, 0.7351, 0.4062, 0.7332, 0.375, 0.7332, 0.375, 0.7351, 0.375, 0.7351, 0.375, 0.7332, 0.3438, 0.7332, 0.3438, 0.7351, 0.3438, 0.7351, 0.3438, 0.7332, 0.3125, 0.7332, 0.3125, 0.7351, 0.3125, 0.7351, 0.3125, 0.7332, 0.2812, 0.7332, 0.2812, 0.7351, 0.2812, 0.7351, 0.2812, 0.7332, 0.25, 0.7332, 0.25, 0.7351, 0.25, 0.7351, 0.25, 0.7332, 0.2188, 0.7332, 0.2188, 0.7351, 0.2188, 0.7332, 0.1875, 0.7332, 0.1875, 0.7351, 0.2188, 0.7351, 0.1875, 0.7332, 0.1562, 0.7332, 0.1562, 0.7351, 0.1875, 0.7351, 0.1562, 0.7332, 0.125, 0.7332, 0.125, 0.7351, 0.1562, 0.7351, 0.125, 0.7332, 0.09375, 0.7332, 0.09375, 0.7351, 0.125, 0.7351, 0.09375, 0.7332, 0.0625, 0.7332, 0.0625, 0.7351, 0.09375, 0.7351, 0.0625, 0.7332, 0.03125, 0.7332, 0.03125, 0.7351, 0.0625, 0.7351, 0.03125, 0.7351, 0.03125, 0.7332, 0.0, 0.7332, 0.0, 0.7351, 1.0, 0.7332, 0.9688, 0.7332, 0.9688, 0.735, 1.0, 0.735, 0.9688, 0.7332, 0.9375, 0.7332, 0.9375, 0.735, 0.9688, 0.735, 0.9375, 0.7332, 0.9062, 0.7332, 0.9062, 0.735, 0.9375, 0.735, 0.9062, 0.7332, 0.875, 0.7332, 0.875, 0.735, 0.9062, 0.735, 0.875, 0.735, 0.875, 0.7332, 0.8438, 0.7332, 0.8438, 0.735, 0.8438, 0.735, 0.8438, 0.7332, 0.8125, 0.7332, 0.8125, 0.735, 0.8125, 0.735, 0.8125, 0.7332, 0.7812, 0.7332, 0.7812, 0.735, 0.7812, 0.735, 0.7812, 0.7332, 0.75, 0.7332, 0.75, 0.735, 0.75, 0.7332, 0.7188, 0.7332, 0.7188, 0.735, 0.75, 0.735, 0.7188, 0.7332, 0.6875, 0.7332, 0.6875, 0.735, 0.7188, 0.735, 0.6875, 0.7332, 0.6562, 0.7332, 0.6562, 0.735, 0.6875, 0.735, 0.625, 0.7332, 0.625, 0.735, 0.6562, 0.735, 0.6562, 0.7332, 0.625, 0.7332, 0.6103, 0.7332, 0.5938, 0.7332, 0.5938, 0.735, 0.6088, 0.735, 0.625, 0.735, 0.5938, 0.7332, 0.5625, 0.7332, 0.5625, 0.735, 0.5938, 0.735, 0.5625, 0.7332, 0.5312, 0.7332, 0.5312, 0.735, 0.5625, 0.735, 0.5312, 0.7332, 0.5, 0.7332, 0.5, 0.735, 0.5312, 0.735, 0.5, 0.735, 0.5, 0.7332, 0.4688, 0.7332, 0.4688, 0.735, 0.4688, 0.735, 0.4688, 0.7332, 0.4375, 0.7332, 0.4375, 0.735, 0.4375, 0.735, 0.4375, 0.7332, 0.4062, 0.7332, 0.4062, 0.735, 0.4062, 0.735, 0.4062, 0.7332, 0.375, 0.7332, 0.375, 0.735, 0.375, 0.7332, 0.3438, 0.7332, 0.3438, 0.735, 0.375, 0.735, 0.3438, 0.7332, 0.3125, 0.7332, 0.3125, 0.735, 0.3438, 0.735, 0.3125, 0.7332, 0.2812, 0.7332, 0.2812, 0.735, 0.3125, 0.735, 0.2812, 0.735, 0.2812, 0.7332, 0.25, 0.7332, 0.25, 0.735, 0.25, 0.735, 0.25, 0.7332, 0.2188, 0.7332, 0.2188, 0.735, 0.2188, 0.735, 0.2188, 0.7332, 0.1875, 0.7332, 0.1875, 0.735, 0.1875, 0.7332, 0.1562, 0.7332, 0.1562, 0.735, 0.1875, 0.735, 0.1562, 0.7332, 0.1476, 0.7332, 0.125, 0.7332, 0.125, 0.735, 0.1499, 0.735, 0.1562, 0.735, 0.09375, 0.735, 0.125, 0.735, 0.125, 0.7332, 0.09375, 0.7332, 0.09375, 0.7332, 0.0625, 0.7332, 0.0625, 0.735, 0.09375, 0.735, 0.0625, 0.7332, 0.03125, 0.7332, 0.03125, 0.735, 0.0625, 0.735, 0.03125, 0.7332, 0.0, 0.7332, 0.0, 0.735, 0.03125, 0.735, 0.0, 0.0, 0.0, 0.0, 0.0, 0.0, 0.0, 0.0])
me_cube_004.use_remesh_fix_poles = True
me_cube_004.use_remesh_preserve_attributes = False
me_cube_004.update()

# ---- objects
ob_cube_001 = bpy.data.objects.new('Cube.001', me_cube_004)

# ---- transforms, parenting, visibility, modifiers, constraints
ob_cube_001.location = (0.002944, 0.005153, -0.005153)
ob_cube_001.rotation_euler = (-0.1382, 0.08019, -0.01355)

# ---- collection membership
col_collection.objects.link(ob_cube_001)

# ---- scene / render settings (as saved in the file)
scene.frame_start = 1; scene.frame_end = 250; scene.frame_set(1)
scene.render.engine = 'BLENDER_EEVEE_NEXT'
scene.cycles.sampling_pattern = 'TABULATED_SOBOL'
scene.cycles.use_light_tree = False
scene.view_settings.view_transform = 'Filmic'
bpy.context.view_layer.update()

# ---- added for rendering (the .blend has no active camera and no usable light): camera, sun
cam_auto = bpy.data.cameras.new('AutoCamera')
cam_auto.lens = 50.0
cam_auto.sensor_width = 36.0
cam_auto.clip_end = 1000.0
ob_auto_camera = bpy.data.objects.new('AutoCamera', cam_auto)
scene.collection.objects.link(ob_auto_camera)
ob_auto_camera.location = (0.296274, -0.346892, 0.229322)
ob_auto_camera.rotation_euler = (1.09748, -7.21219e-08, 0.694738)
scene.camera = ob_auto_camera
light_auto_sun = bpy.data.lights.new('AutoSun', 'SUN')
light_auto_sun.energy = 3.0
light_auto_sun.angle = 0.0523599
ob_auto_sun = bpy.data.objects.new('AutoSun', light_auto_sun)
scene.collection.objects.link(ob_auto_sun)
ob_auto_sun.rotation_euler = (0.872665, 0.174533, 0.523599)
bpy.context.view_layer.update()
